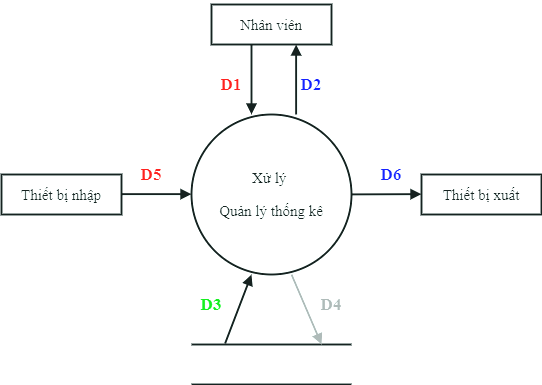

The diagram above was exported from draw.io. Its source (the exported page's mxGraphModel, read from the mxfile embedded in the PNG):
<mxGraphModel dx="118" dy="480" grid="0" gridSize="10" guides="1" tooltips="1" connect="1" arrows="1" fold="1" page="0" pageScale="1" pageWidth="827" pageHeight="1169" math="0" shadow="0">
  <root>
    <mxCell id="0" />
    <mxCell id="1" parent="0" />
    <mxCell id="MVnwVu0T7SqaEnsaQS4A-35" value="&lt;pre style=&quot;font-size: 15px&quot;&gt;&lt;font face=&quot;Times New Roman&quot; style=&quot;font-size: 15px&quot;&gt;Thiết bị nhập&lt;/font&gt;&lt;/pre&gt;" style="rounded=0;whiteSpace=wrap;html=1;strokeWidth=2;fontSize=15;" parent="1" vertex="1">
      <mxGeometry x="450" y="560" width="120" height="40" as="geometry" />
    </mxCell>
    <mxCell id="MVnwVu0T7SqaEnsaQS4A-36" value="&lt;pre style=&quot;font-size: 15px&quot;&gt;&lt;font face=&quot;Times New Roman&quot;&gt;Thiết bị xuất&lt;/font&gt;&lt;/pre&gt;" style="rounded=0;whiteSpace=wrap;html=1;strokeWidth=2;" parent="1" vertex="1">
      <mxGeometry x="870" y="560" width="120" height="40" as="geometry" />
    </mxCell>
    <mxCell id="MVnwVu0T7SqaEnsaQS4A-37" value="&lt;pre style=&quot;font-size: 15px&quot;&gt;&lt;font face=&quot;Times New Roman&quot;&gt;Nhân viên&lt;/font&gt;&lt;/pre&gt;" style="rounded=0;whiteSpace=wrap;html=1;strokeWidth=2;" parent="1" vertex="1">
      <mxGeometry x="660" y="390" width="120" height="40" as="geometry" />
    </mxCell>
    <mxCell id="MVnwVu0T7SqaEnsaQS4A-38" value="&lt;pre style=&quot;font-size: 15px&quot;&gt;&lt;font face=&quot;Times New Roman&quot;&gt;Xử lý &lt;/font&gt;&lt;/pre&gt;&lt;pre style=&quot;font-size: 15px&quot;&gt;&lt;font face=&quot;Times New Roman&quot;&gt;Quản lý thống kê&lt;/font&gt;&lt;/pre&gt;" style="strokeWidth=2;html=1;shape=mxgraph.flowchart.start_1;whiteSpace=wrap;fontSize=15;" parent="1" vertex="1">
      <mxGeometry x="640" y="500" width="160" height="160" as="geometry" />
    </mxCell>
    <mxCell id="MVnwVu0T7SqaEnsaQS4A-39" value="" style="endArrow=block;endFill=1;endSize=6;html=1;strokeWidth=2;" parent="1" edge="1">
      <mxGeometry width="100" relative="1" as="geometry">
        <mxPoint x="570" y="579.6600000000001" as="sourcePoint" />
        <mxPoint x="640" y="579.6600000000001" as="targetPoint" />
      </mxGeometry>
    </mxCell>
    <mxCell id="MVnwVu0T7SqaEnsaQS4A-40" value="" style="endArrow=block;endFill=1;endSize=6;html=1;strokeWidth=2;" parent="1" edge="1">
      <mxGeometry width="100" relative="1" as="geometry">
        <mxPoint x="800" y="579.9" as="sourcePoint" />
        <mxPoint x="870" y="579.66" as="targetPoint" />
      </mxGeometry>
    </mxCell>
    <mxCell id="MVnwVu0T7SqaEnsaQS4A-41" value="" style="endArrow=block;endFill=1;endSize=6;html=1;strokeWidth=2;" parent="1" edge="1">
      <mxGeometry width="100" relative="1" as="geometry">
        <mxPoint x="700" y="430" as="sourcePoint" />
        <mxPoint x="700" y="500" as="targetPoint" />
      </mxGeometry>
    </mxCell>
    <mxCell id="MVnwVu0T7SqaEnsaQS4A-42" value="" style="endArrow=block;endFill=1;endSize=6;html=1;strokeWidth=2;" parent="1" edge="1">
      <mxGeometry width="100" relative="1" as="geometry">
        <mxPoint x="744.6600000000001" y="500" as="sourcePoint" />
        <mxPoint x="744.6600000000001" y="430" as="targetPoint" />
      </mxGeometry>
    </mxCell>
    <mxCell id="MVnwVu0T7SqaEnsaQS4A-43" value="" style="html=1;dashed=0;whitespace=wrap;shape=partialRectangle;right=0;left=0;strokeWidth=2;" parent="1" vertex="1">
      <mxGeometry x="640" y="730" width="160" height="40" as="geometry" />
    </mxCell>
    <mxCell id="MVnwVu0T7SqaEnsaQS4A-44" value="" style="endArrow=block;endFill=1;endSize=6;html=1;exitX=0.21;exitY=-0.026;exitDx=0;exitDy=0;exitPerimeter=0;strokeWidth=2;" parent="1" source="MVnwVu0T7SqaEnsaQS4A-43" edge="1">
      <mxGeometry width="100" relative="1" as="geometry">
        <mxPoint x="700" y="730" as="sourcePoint" />
        <mxPoint x="700" y="660" as="targetPoint" />
      </mxGeometry>
    </mxCell>
    <mxCell id="MVnwVu0T7SqaEnsaQS4A-45" value="" style="endArrow=block;endFill=1;endSize=6;html=1;entryX=0.813;entryY=0;entryDx=0;entryDy=0;entryPerimeter=0;strokeWidth=2;strokeColor=#999999;" parent="1" target="MVnwVu0T7SqaEnsaQS4A-43" edge="1">
      <mxGeometry width="100" relative="1" as="geometry">
        <mxPoint x="740" y="660" as="sourcePoint" />
        <mxPoint x="740" y="730" as="targetPoint" />
      </mxGeometry>
    </mxCell>
    <mxCell id="MVnwVu0T7SqaEnsaQS4A-46" value="&lt;font face=&quot;Times New Roman&quot; color=&quot;#0000ff&quot;&gt;&lt;span style=&quot;font-size: 17px&quot;&gt;D6&lt;/span&gt;&lt;/font&gt;" style="text;html=1;strokeColor=none;fillColor=none;align=center;verticalAlign=middle;whiteSpace=wrap;rounded=0;fontSize=16;fontStyle=1" parent="1" vertex="1">
      <mxGeometry x="820" y="550" width="40" height="20" as="geometry" />
    </mxCell>
    <mxCell id="MVnwVu0T7SqaEnsaQS4A-47" value="&lt;font face=&quot;Times New Roman&quot; color=&quot;#ff0000&quot;&gt;&lt;span style=&quot;font-size: 17px&quot;&gt;D5&lt;/span&gt;&lt;/font&gt;" style="text;html=1;strokeColor=none;fillColor=none;align=center;verticalAlign=middle;whiteSpace=wrap;rounded=0;fontSize=16;fontStyle=1" parent="1" vertex="1">
      <mxGeometry x="580" y="550" width="40" height="20" as="geometry" />
    </mxCell>
    <mxCell id="MVnwVu0T7SqaEnsaQS4A-48" value="&lt;font face=&quot;Times New Roman&quot; color=&quot;#ff0000&quot;&gt;&lt;span style=&quot;font-size: 17px&quot;&gt;D1&lt;/span&gt;&lt;/font&gt;" style="text;html=1;strokeColor=none;fillColor=none;align=center;verticalAlign=middle;whiteSpace=wrap;rounded=0;fontSize=16;fontStyle=1" parent="1" vertex="1">
      <mxGeometry x="660" y="460" width="40" height="20" as="geometry" />
    </mxCell>
    <mxCell id="MVnwVu0T7SqaEnsaQS4A-49" value="&lt;font face=&quot;Times New Roman&quot; color=&quot;#0000ff&quot;&gt;&lt;span style=&quot;font-size: 17px&quot;&gt;D2&lt;/span&gt;&lt;/font&gt;" style="text;html=1;strokeColor=none;fillColor=none;align=center;verticalAlign=middle;whiteSpace=wrap;rounded=0;fontSize=16;fontStyle=1" parent="1" vertex="1">
      <mxGeometry x="740" y="460" width="40" height="20" as="geometry" />
    </mxCell>
    <mxCell id="MVnwVu0T7SqaEnsaQS4A-50" value="&lt;font face=&quot;Times New Roman&quot; color=&quot;#00cc00&quot;&gt;&lt;span style=&quot;font-size: 17px&quot;&gt;D3&lt;/span&gt;&lt;/font&gt;" style="text;html=1;strokeColor=none;fillColor=none;align=center;verticalAlign=middle;whiteSpace=wrap;rounded=0;fontSize=16;fontStyle=1" parent="1" vertex="1">
      <mxGeometry x="640" y="680" width="40" height="20" as="geometry" />
    </mxCell>
    <mxCell id="MVnwVu0T7SqaEnsaQS4A-51" value="&lt;font face=&quot;Times New Roman&quot; color=&quot;#999999&quot;&gt;&lt;span style=&quot;font-size: 17px&quot;&gt;D4&lt;/span&gt;&lt;/font&gt;" style="text;html=1;strokeColor=none;fillColor=none;align=center;verticalAlign=middle;whiteSpace=wrap;rounded=0;fontSize=16;fontStyle=1" parent="1" vertex="1">
      <mxGeometry x="760" y="680" width="40" height="20" as="geometry" />
    </mxCell>
  </root>
</mxGraphModel>